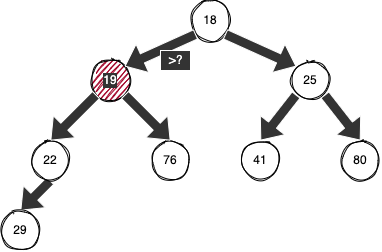

The diagram above was exported from draw.io. Its source (the exported page's mxGraphModel, read from the mxfile embedded in the PNG):
<mxGraphModel dx="492" dy="271" grid="1" gridSize="10" guides="1" tooltips="1" connect="1" arrows="1" fold="1" page="1" pageScale="1" pageWidth="827" pageHeight="1169" math="0" shadow="0">
  <root>
    <mxCell id="0" />
    <mxCell id="1" parent="0" />
    <mxCell id="2" value="18" style="ellipse;whiteSpace=wrap;html=1;aspect=fixed;strokeColor=#000000;fontColor=#000000;sketch=1;" parent="1" vertex="1">
      <mxGeometry x="200" y="300" width="40" height="40" as="geometry" />
    </mxCell>
    <mxCell id="3" value="19" style="ellipse;whiteSpace=wrap;html=1;aspect=fixed;fillColor=#a20025;fontColor=#FFFFFF;strokeColor=#000000;sketch=1;labelBackgroundColor=#333333;" parent="1" vertex="1">
      <mxGeometry x="100" y="360" width="40" height="40" as="geometry" />
    </mxCell>
    <mxCell id="4" value="25" style="ellipse;whiteSpace=wrap;html=1;aspect=fixed;strokeColor=#000000;fontColor=#000000;sketch=1;" parent="1" vertex="1">
      <mxGeometry x="300" y="360" width="40" height="40" as="geometry" />
    </mxCell>
    <mxCell id="17" style="edgeStyle=none;html=1;exitX=0.5;exitY=1;exitDx=0;exitDy=0;entryX=0.5;entryY=0;entryDx=0;entryDy=0;strokeColor=#FFFFFF;fontColor=#FFFFFF;shape=flexArrow;fillColor=#333333;" parent="1" source="5" target="15" edge="1">
      <mxGeometry relative="1" as="geometry" />
    </mxCell>
    <mxCell id="5" value="22" style="ellipse;whiteSpace=wrap;html=1;aspect=fixed;strokeColor=#000000;fontColor=#000000;sketch=1;" parent="1" vertex="1">
      <mxGeometry x="40" y="440" width="40" height="40" as="geometry" />
    </mxCell>
    <mxCell id="6" value="76" style="ellipse;whiteSpace=wrap;html=1;aspect=fixed;strokeColor=#000000;fontColor=#000000;sketch=1;" parent="1" vertex="1">
      <mxGeometry x="160" y="440" width="40" height="40" as="geometry" />
    </mxCell>
    <mxCell id="7" value="41" style="ellipse;whiteSpace=wrap;html=1;aspect=fixed;strokeColor=#000000;fontColor=#000000;sketch=1;" parent="1" vertex="1">
      <mxGeometry x="250" y="440" width="40" height="40" as="geometry" />
    </mxCell>
    <mxCell id="8" value="80" style="ellipse;whiteSpace=wrap;html=1;aspect=fixed;strokeColor=#000000;fontColor=#000000;sketch=1;" parent="1" vertex="1">
      <mxGeometry x="350" y="440" width="40" height="40" as="geometry" />
    </mxCell>
    <mxCell id="9" value="" style="endArrow=classic;html=1;exitX=0;exitY=1;exitDx=0;exitDy=0;entryX=1;entryY=0;entryDx=0;entryDy=0;strokeColor=#FFFFFF;fontColor=#FFFFFF;shape=flexArrow;fillColor=#333333;" parent="1" source="2" target="3" edge="1">
      <mxGeometry width="50" height="50" relative="1" as="geometry">
        <mxPoint x="190" y="420" as="sourcePoint" />
        <mxPoint x="240" y="370" as="targetPoint" />
      </mxGeometry>
    </mxCell>
    <mxCell id="10" value="" style="endArrow=classic;html=1;entryX=0;entryY=0;entryDx=0;entryDy=0;exitX=1;exitY=1;exitDx=0;exitDy=0;strokeColor=#FFFFFF;fontColor=#FFFFFF;shape=flexArrow;fillColor=#333333;" parent="1" source="2" target="4" edge="1">
      <mxGeometry width="50" height="50" relative="1" as="geometry">
        <mxPoint x="220" y="420" as="sourcePoint" />
        <mxPoint x="270" y="370" as="targetPoint" />
      </mxGeometry>
    </mxCell>
    <mxCell id="11" value="" style="endArrow=classic;html=1;entryX=0.5;entryY=0;entryDx=0;entryDy=0;exitX=0;exitY=1;exitDx=0;exitDy=0;strokeColor=#FFFFFF;fontColor=#FFFFFF;shape=flexArrow;fillColor=#333333;" parent="1" source="3" target="5" edge="1">
      <mxGeometry width="50" height="50" relative="1" as="geometry">
        <mxPoint x="20" y="420" as="sourcePoint" />
        <mxPoint x="70" y="370" as="targetPoint" />
      </mxGeometry>
    </mxCell>
    <mxCell id="12" value="" style="endArrow=classic;html=1;entryX=0.5;entryY=0;entryDx=0;entryDy=0;exitX=1;exitY=1;exitDx=0;exitDy=0;strokeColor=#FFFFFF;fontColor=#FFFFFF;shape=flexArrow;fillColor=#333333;" parent="1" source="3" target="6" edge="1">
      <mxGeometry width="50" height="50" relative="1" as="geometry">
        <mxPoint x="100" y="470" as="sourcePoint" />
        <mxPoint x="150" y="420" as="targetPoint" />
      </mxGeometry>
    </mxCell>
    <mxCell id="13" value="" style="endArrow=classic;html=1;entryX=0.5;entryY=0;entryDx=0;entryDy=0;exitX=0;exitY=1;exitDx=0;exitDy=0;strokeColor=#FFFFFF;fontColor=#FFFFFF;shape=flexArrow;fillColor=#333333;" parent="1" source="4" target="7" edge="1">
      <mxGeometry width="50" height="50" relative="1" as="geometry">
        <mxPoint x="190" y="430" as="sourcePoint" />
        <mxPoint x="240" y="380" as="targetPoint" />
      </mxGeometry>
    </mxCell>
    <mxCell id="14" value="" style="endArrow=classic;html=1;entryX=0.5;entryY=0;entryDx=0;entryDy=0;exitX=1;exitY=1;exitDx=0;exitDy=0;strokeColor=#FFFFFF;fontColor=#FFFFFF;shape=flexArrow;fillColor=#333333;" parent="1" source="4" target="8" edge="1">
      <mxGeometry width="50" height="50" relative="1" as="geometry">
        <mxPoint x="380" y="390" as="sourcePoint" />
        <mxPoint x="430" y="340" as="targetPoint" />
      </mxGeometry>
    </mxCell>
    <mxCell id="15" value="29" style="ellipse;whiteSpace=wrap;html=1;aspect=fixed;strokeColor=#000000;fontColor=#000000;sketch=1;" parent="1" vertex="1">
      <mxGeometry x="10" y="510" width="40" height="40" as="geometry" />
    </mxCell>
    <mxCell id="18" value="&amp;gt;?" style="text;html=1;resizable=0;autosize=1;align=center;verticalAlign=middle;points=[];fillColor=#333333;strokeColor=#FFFFFF;rounded=0;fontColor=#FFFFFF;" parent="1" vertex="1">
      <mxGeometry x="170" y="350" width="30" height="20" as="geometry" />
    </mxCell>
  </root>
</mxGraphModel>